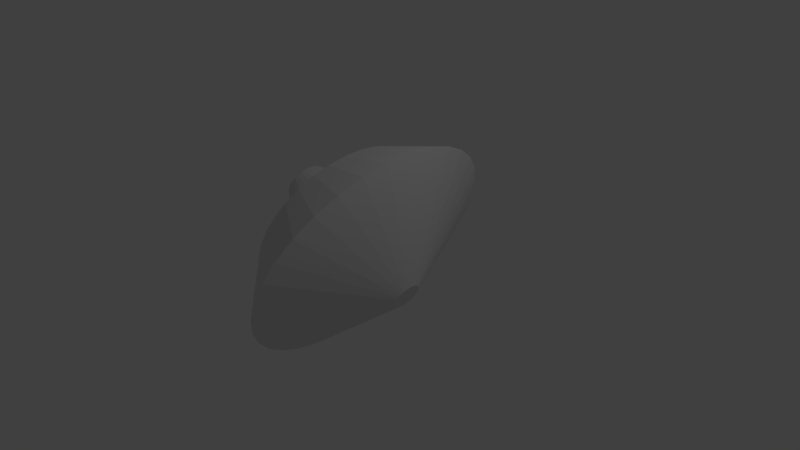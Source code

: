 # Source: LanderwHeatShield.blend  (saved by Blender 2.79.0; exported with 4.5.12 LTS)
import bpy
from mathutils import Matrix  # noqa: F401  (used for matrix-valued properties, if any)

bpy.ops.wm.read_factory_settings(use_empty=True)
scene = bpy.context.scene
scene.name = 'Scene'

# ---- collections
col_collection_1 = bpy.data.collections.new('Collection 1'); scene.collection.children.link(col_collection_1)

# ---- world
world_world = bpy.data.worlds.new('World'); scene.world = world_world
world_world.color = (0.05088, 0.05088, 0.05088)
world_world.use_sun_shadow = False
world_world.sun_shadow_jitter_overblur = 0.0
world_world.cycles.sampling_method = 'MANUAL'

# ---- cameras
cam_camera = bpy.data.cameras.new('Camera')
cam_camera.clip_end = 100.0
cam_camera.lens = 35.0
cam_camera.sensor_width = 32.0
cam_camera.sensor_height = 18.0
cam_camera.ortho_scale = 7.314
cam_camera.dof.focus_distance = 0.0
cam_camera.dof.aperture_fstop = 128.0

# ---- lights
light_lamp = bpy.data.lights.new('Lamp', 'POINT')
light_lamp.transmission_factor = 0.0
light_lamp.cutoff_distance = 30.0
light_lamp.energy = 100.0
light_lamp.shadow_buffer_clip_start = 1.001
light_lamp.shadow_soft_size = 0.1
light_lamp.shadow_maximum_resolution = 0.006
light_lamp.use_absolute_resolution = True

# ---- meshes
me_circle = bpy.data.meshes.new('Circle')
me_circle.from_pydata([(1.09e-08, 1.092, 2.98e-08), (-0.213, 1.071, 2.923e-08), (-0.4178, 1.009, 2.753e-08), (-0.6066, 0.9078, 2.478e-08), (-0.772, 0.772, 2.107e-08), (-0.9078, 0.6066, 1.656e-08), (-1.009, 0.4178, 1.14e-08), (-1.071, 0.213, 5.814e-09), (-1.092, 5.627e-08, 2.639e-15), (-1.071, -0.213, -5.814e-09), (-1.009, -0.4178, -1.14e-08), (-0.9078, -0.6066, -1.656e-08), (-0.772, -0.772, -2.107e-08), (-0.6066, -0.9078, -2.478e-08), (-0.4178, -1.009, -2.753e-08), (-0.213, -1.071, -2.923e-08), (3.667e-07, -1.092, -2.98e-08), (0.213, -1.071, -2.923e-08), (0.4178, -1.009, -2.753e-08), (0.6066, -0.9078, -2.478e-08), (0.772, -0.772, -2.107e-08), (0.9078, -0.6066, -1.656e-08), (1.009, -0.4178, -1.14e-08), (1.071, -0.213, -5.814e-09), (1.092, 1.028e-06, 1.14e-14), (1.071, 0.213, 5.814e-09), (1.009, 0.4178, 1.14e-08), (0.9078, 0.6066, 1.656e-08), (0.772, 0.772, 2.107e-08), (0.6066, 0.9078, 2.478e-08), (0.4178, 1.009, 2.753e-08), (0.213, 1.071, 2.923e-08), (-1.052e-07, 0.1173, 0.471), (-0.02288, 0.115, 0.471), (-0.04488, 0.1084, 0.471), (-0.06516, 0.09752, 0.471), (-0.08294, 0.08294, 0.471), (-0.09752, 0.06516, 0.471), (-0.1084, 0.04488, 0.471), (-0.115, 0.02288, 0.471), (-0.1173, 2.568e-07, 0.471), (-0.115, -0.02288, 0.471), (-0.1084, -0.04488, 0.471), (-0.09752, -0.06516, 0.471), (-0.08294, -0.08294, 0.471), (-0.06516, -0.09752, 0.471), (-0.04488, -0.1084, 0.471), (-0.02288, -0.115, 0.471), (-6.696e-08, -0.1173, 0.471), (0.02288, -0.115, 0.471), (0.04488, -0.1084, 0.471), (0.06516, -0.09752, 0.471), (0.08294, -0.08294, 0.471), (0.09752, -0.06516, 0.471), (0.1084, -0.04488, 0.471), (0.115, -0.02288, 0.471), (0.1173, 3.612e-07, 0.471), (0.115, 0.02288, 0.471), (0.1084, 0.04488, 0.471), (0.09752, 0.06516, 0.471), (0.08294, 0.08294, 0.471), (0.06516, 0.09752, 0.471), (0.04488, 0.1084, 0.471), (0.02288, 0.115, 0.471), (-2.268e-08, 0.7281, -0.4419), (-0.142, 0.7141, -0.4419), (-0.2786, 0.6727, -0.4419), (-0.4045, 0.6054, -0.4419), (-0.5149, 0.5149, -0.4419), (-0.6054, 0.4045, -0.4419), (-0.6727, 0.2786, -0.4419), (-0.7141, 0.142, -0.4419), (-0.7281, 1.472e-07, -0.4419), (-0.7141, -0.142, -0.4419), (-0.6727, -0.2786, -0.4419), (-0.6054, -0.4045, -0.4419), (-0.5149, -0.5149, -0.4419), (-0.4045, -0.6054, -0.4419), (-0.2786, -0.6727, -0.4419), (-0.142, -0.7141, -0.4419), (2.146e-07, -0.7281, -0.4419), (0.142, -0.7141, -0.4419), (0.2786, -0.6727, -0.4419), (0.4045, -0.6054, -0.4419), (0.5149, -0.5149, -0.4419), (0.6054, -0.4045, -0.4419), (0.6727, -0.2786, -0.4419), (0.7141, -0.142, -0.4419), (0.7281, 7.953e-07, -0.4419), (0.7141, 0.142, -0.4419), (0.6727, 0.2786, -0.4419), (0.6054, 0.4045, -0.4419), (0.5149, 0.5149, -0.4419), (0.4045, 0.6054, -0.4419), (0.2786, 0.6727, -0.4419), (0.142, 0.7141, -0.4419), (-3.41e-08, 0.2894, -0.6488), (-0.05647, 0.2839, -0.6488), (-0.1108, 0.2674, -0.6488), (-0.1608, 0.2407, -0.6488), (-0.2047, 0.2047, -0.6488), (-0.2407, 0.1608, -0.6488), (-0.2674, 0.1108, -0.6488), (-0.2839, 0.05647, -0.6488), (-0.2894, 2.317e-07, -0.6488), (-0.2839, -0.05647, -0.6488), (-0.2674, -0.1108, -0.6488), (-0.2407, -0.1608, -0.6488), (-0.2047, -0.2047, -0.6488), (-0.1608, -0.2407, -0.6488), (-0.1108, -0.2674, -0.6488), (-0.05647, -0.2839, -0.6488), (6.021e-08, -0.2894, -0.6488), (0.05647, -0.2839, -0.6488), (0.1108, -0.2674, -0.6488), (0.1608, -0.2407, -0.6488), (0.2047, -0.2047, -0.6488), (0.2407, -0.1608, -0.6488), (0.2674, -0.1108, -0.6488), (0.2839, -0.05647, -0.6488), (0.2894, 4.894e-07, -0.6488), (0.2839, 0.05647, -0.6488), (0.2674, 0.1108, -0.6488), (0.2407, 0.1608, -0.6488), (0.2047, 0.2047, -0.6488), (0.1608, 0.2407, -0.6488), (0.1108, 0.2674, -0.6488), (0.05647, 0.2839, -0.6488), (-2.871e-08, 0.1694, -0.8595), (-0.03305, 0.1661, -0.8595), (-0.06483, 0.1565, -0.8595), (-0.09412, 0.1409, -0.8595), (-0.1198, 0.1198, -0.8595), (-0.1409, 0.09412, -0.8595), (-0.1565, 0.06483, -0.8595), (-0.1661, 0.03305, -0.8595), (-0.1694, 2.51e-07, -0.8595), (-0.1661, -0.03305, -0.8595), (-0.1565, -0.06483, -0.8595), (-0.1409, -0.09412, -0.8595), (-0.1198, -0.1198, -0.8595), (-0.09412, -0.1409, -0.8595), (-0.06483, -0.1565, -0.8595), (-0.03305, -0.1661, -0.8595), (2.649e-08, -0.1694, -0.8595), (0.03305, -0.1661, -0.8595), (0.06483, -0.1565, -0.8595), (0.09412, -0.1409, -0.8595), (0.1198, -0.1198, -0.8595), (0.1409, -0.09412, -0.8595), (0.1565, -0.06483, -0.8595), (0.1661, -0.03305, -0.8595), (0.1694, 4.018e-07, -0.8595), (0.1661, 0.03305, -0.8595), (0.1565, 0.06483, -0.8595), (0.1409, 0.09412, -0.8595), (0.1198, 0.1198, -0.8595), (0.09412, 0.1409, -0.8595), (0.06483, 0.1565, -0.8595), (0.03305, 0.1661, -0.8595)], [], [(14, 13, 45, 46), (1, 0, 32, 33), (28, 27, 59, 60), (15, 14, 46, 47), (2, 1, 33, 34), (29, 28, 60, 61), (16, 15, 47, 48), (3, 2, 34, 35), (30, 29, 61, 62), (17, 16, 48, 49), (4, 3, 35, 36), (31, 30, 62, 63), (18, 17, 49, 50), (5, 4, 36, 37), (0, 31, 63, 32), (19, 18, 50, 51), (6, 5, 37, 38), (20, 19, 51, 52), (7, 6, 38, 39), (21, 20, 52, 53), (8, 7, 39, 40), (22, 21, 53, 54), (9, 8, 40, 41), (23, 22, 54, 55), (10, 9, 41, 42), (24, 23, 55, 56), (11, 10, 42, 43), (25, 24, 56, 57), (12, 11, 43, 44), (26, 25, 57, 58), (13, 12, 44, 45), (27, 26, 58, 59), (13, 14, 78, 77), (0, 1, 65, 64), (27, 28, 92, 91), (14, 15, 79, 78), (1, 2, 66, 65), (28, 29, 93, 92), (15, 16, 80, 79), (2, 3, 67, 66), (29, 30, 94, 93), (16, 17, 81, 80), (3, 4, 68, 67), (30, 31, 95, 94), (17, 18, 82, 81), (4, 5, 69, 68), (31, 0, 64, 95), (18, 19, 83, 82), (5, 6, 70, 69), (19, 20, 84, 83), (6, 7, 71, 70), (20, 21, 85, 84), (7, 8, 72, 71), (21, 22, 86, 85), (8, 9, 73, 72), (22, 23, 87, 86), (9, 10, 74, 73), (23, 24, 88, 87), (10, 11, 75, 74), (24, 25, 89, 88), (11, 12, 76, 75), (25, 26, 90, 89), (12, 13, 77, 76), (26, 27, 91, 90), (75, 76, 108, 107), (89, 90, 122, 121), (76, 77, 109, 108), (90, 91, 123, 122), (77, 78, 110, 109), (64, 65, 97, 96), (91, 92, 124, 123), (78, 79, 111, 110), (65, 66, 98, 97), (92, 93, 125, 124), (79, 80, 112, 111), (66, 67, 99, 98), (93, 94, 126, 125), (80, 81, 113, 112), (67, 68, 100, 99), (94, 95, 127, 126), (81, 82, 114, 113), (68, 69, 101, 100), (95, 64, 96, 127), (82, 83, 115, 114), (69, 70, 102, 101), (83, 84, 116, 115), (70, 71, 103, 102), (84, 85, 117, 116), (71, 72, 104, 103), (85, 86, 118, 117), (72, 73, 105, 104), (86, 87, 119, 118), (73, 74, 106, 105), (87, 88, 120, 119), (74, 75, 107, 106), (88, 89, 121, 120), (110, 111, 143, 142), (97, 98, 130, 129), (124, 125, 157, 156), (111, 112, 144, 143), (98, 99, 131, 130), (125, 126, 158, 157), (112, 113, 145, 144), (99, 100, 132, 131), (126, 127, 159, 158), (113, 114, 146, 145), (100, 101, 133, 132), (127, 96, 128, 159), (114, 115, 147, 146), (101, 102, 134, 133), (115, 116, 148, 147), (102, 103, 135, 134), (116, 117, 149, 148), (103, 104, 136, 135), (117, 118, 150, 149), (104, 105, 137, 136), (118, 119, 151, 150), (105, 106, 138, 137), (119, 120, 152, 151), (106, 107, 139, 138), (120, 121, 153, 152), (107, 108, 140, 139), (121, 122, 154, 153), (108, 109, 141, 140), (122, 123, 155, 154), (109, 110, 142, 141), (96, 97, 129, 128), (123, 124, 156, 155), (129, 130, 131, 132, 133, 134, 135, 136, 137, 138, 139, 140, 141, 142, 143, 144, 145, 146, 147, 148, 149, 150, 151, 152, 153, 154, 155, 156, 157, 158, 159, 128), (33, 32, 63, 62, 61, 60, 59, 58, 57, 56, 55, 54, 53, 52, 51, 50, 49, 48, 47, 46, 45, 44, 43, 42, 41, 40, 39, 38, 37, 36, 35, 34)])
me_circle.use_remesh_preserve_volume = False
me_circle.use_remesh_preserve_attributes = False
me_circle.use_mirror_vertex_groups = False
me_circle.update()

# ---- objects
ob_circle = bpy.data.objects.new('Circle', me_circle)
ob_lamp = bpy.data.objects.new('Lamp', light_lamp)
ob_camera = bpy.data.objects.new('Camera', cam_camera)

# ---- transforms, parenting, visibility, modifiers, constraints
ob_circle.location = (0.0, 0.0, 0.0)
ob_circle.rotation_euler = (2.016, -3.189e-08, 1.571)
ob_circle.scale = (1.642, 1.642, 1.642)
ob_circle.lineart.crease_threshold = 0.0
ob_lamp.location = (4.076, 1.005, 5.904)
ob_lamp.rotation_euler = (0.6503, 0.05522, 1.866)
ob_lamp.lock_rotations_4d = False
ob_lamp.empty_display_type = 'ARROWS'
ob_lamp.color = (0.0, 0.0, 0.0, 0.0)
ob_lamp.lineart.crease_threshold = 0.0
ob_camera.location = (7.481, -6.508, 5.344)
ob_camera.rotation_euler = (1.109, 0.0, 0.8149)
ob_camera.lock_rotations_4d = False
ob_camera.empty_display_type = 'ARROWS'
ob_camera.color = (0.0, 0.0, 0.0, 0.0)
ob_camera.display_type = 'WIRE'
ob_camera.lineart.crease_threshold = 0.0

# ---- collection membership
col_collection_1.objects.link(ob_circle)
col_collection_1.objects.link(ob_lamp)
col_collection_1.objects.link(ob_camera)

# ---- scene / render settings (as saved in the file)
scene.camera = ob_camera
scene.frame_start = 1; scene.frame_end = 250; scene.frame_set(3)
scene.render.engine = 'BLENDER_EEVEE_NEXT'
scene.render.resolution_percentage = 50
scene.render.dither_intensity = 0.0
scene.cycles.use_denoising = False
scene.cycles.samples = 128
scene.cycles.sampling_pattern = 'TABULATED_SOBOL'
scene.cycles.use_adaptive_sampling = False
scene.cycles.use_light_tree = False
scene.cycles.blur_glossy = 0.0
scene.cycles.sample_clamp_indirect = 0.0
scene.view_settings.view_transform = 'Standard'
bpy.context.view_layer.update()
